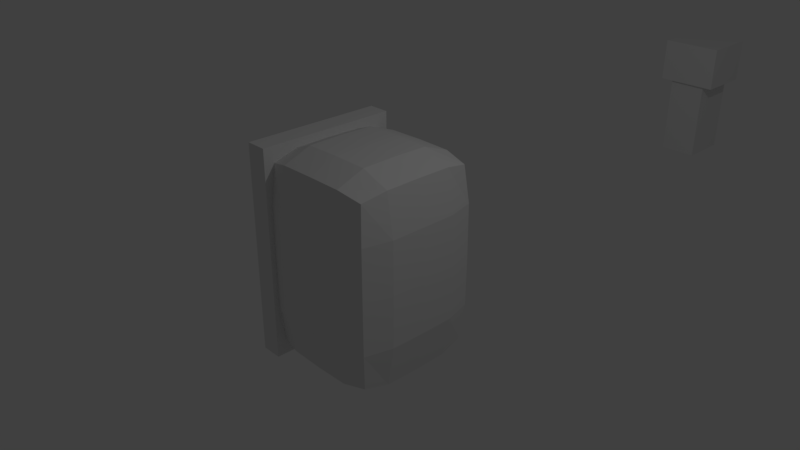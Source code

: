 # Source: Motor00.blend  (saved by Blender 2.78.0; exported with 4.5.12 LTS)
import bpy
from mathutils import Matrix  # noqa: F401  (used for matrix-valued properties, if any)

bpy.ops.wm.read_factory_settings(use_empty=True)
scene = bpy.context.scene
scene.name = 'Scene'

# ---- collections
col_collection_1 = bpy.data.collections.new('Collection 1'); scene.collection.children.link(col_collection_1)
col_collection_6 = bpy.data.collections.new('Collection 6'); scene.collection.children.link(col_collection_6)

# ---- world
world_world = bpy.data.worlds.new('World'); scene.world = world_world
world_world.color = (0.05088, 0.05088, 0.05088)
world_world.use_sun_shadow = False
world_world.sun_shadow_jitter_overblur = 0.0
world_world.cycles.sampling_method = 'MANUAL'

# ---- cameras
cam_camera = bpy.data.cameras.new('Camera')
cam_camera.clip_end = 100.0
cam_camera.lens = 35.0
cam_camera.sensor_width = 32.0
cam_camera.sensor_height = 18.0
cam_camera.ortho_scale = 7.314
cam_camera.dof.focus_distance = 0.0
cam_camera.dof.aperture_fstop = 128.0

# ---- lights
light_lamp = bpy.data.lights.new('Lamp', 'POINT')
light_lamp.transmission_factor = 0.0
light_lamp.cutoff_distance = 30.0
light_lamp.energy = 100.0
light_lamp.shadow_buffer_clip_start = 1.001
light_lamp.shadow_soft_size = 0.1
light_lamp.shadow_maximum_resolution = 0.006
light_lamp.use_absolute_resolution = True

# ---- meshes
me_cube_001 = bpy.data.meshes.new('Cube.001')
me_cube_001.from_pydata([(-1.0, -1.0, -1.0), (-1.0, -1.0, 1.0), (-1.0, 1.0, -1.0), (-1.0, 1.0, 1.0), (1.0, -1.0, -1.0), (1.0, -1.0, 1.0), (1.0, 1.0, -1.0), (1.0, 1.0, 1.0), (-1.6, -1.125, 1.0), (-1.6, 1.125, 1.0), (1.6, 1.125, 1.0), (1.6, -1.125, 1.0), (-1.6, -1.125, 2.077), (-1.6, 1.125, 2.077), (1.6, 1.125, 2.077), (1.6, -1.125, 2.077)], [], [(0, 1, 3, 2), (2, 3, 7, 6), (6, 7, 5, 4), (4, 5, 1, 0), (2, 6, 4, 0), (5, 7, 10, 11), (9, 8, 12, 13), (3, 1, 8, 9), (1, 5, 11, 8), (7, 3, 9, 10), (14, 13, 12, 15), (8, 11, 15, 12), (10, 9, 13, 14), (11, 10, 14, 15)])
me_cube_001.use_remesh_preserve_volume = False
me_cube_001.use_remesh_preserve_attributes = False
me_cube_001.use_mirror_vertex_groups = False
me_cube_001.update()
me_cube_003 = bpy.data.meshes.new('Cube.003')
me_cube_003.from_pydata([(-1.0, -1.0, -1.0), (-1.0, -1.0, 1.0), (-1.0, 1.0, -1.0), (-1.0, 1.0, 1.0), (1.0, -1.0, -1.0), (1.0, -1.0, 1.0), (1.0, 1.0, -1.0), (1.0, 1.0, 1.0)], [], [(0, 1, 3, 2), (2, 3, 7, 6), (6, 7, 5, 4), (4, 5, 1, 0), (2, 6, 4, 0), (7, 3, 1, 5)])
me_cube_003.use_remesh_preserve_volume = False
me_cube_003.use_remesh_preserve_attributes = False
me_cube_003.use_mirror_vertex_groups = False
me_cube_003.update()
me_cube_002 = bpy.data.meshes.new('Cube.002')
me_cube_002.from_pydata([(-1.0, -1.0, -1.0), (-1.0, -1.0, 1.0), (-1.0, 1.0, -1.0), (-1.0, 1.0, 1.0), (1.0, -1.0, -1.0), (1.0, -1.0, 1.0), (1.0, 1.0, -1.0), (1.0, 1.0, 1.0)], [], [(0, 1, 3, 2), (2, 3, 7, 6), (6, 7, 5, 4), (4, 5, 1, 0), (2, 6, 4, 0), (7, 3, 1, 5)])
_k = {(0, 2): 0.41176, (0, 1): 0.41176, (1, 3): 0.41176, (2, 3): 0.41176, (2, 6): 0.41176, (3, 7): 0.41176, (6, 7): 0.41176, (4, 6): 0.41176, (5, 7): 0.41176, (4, 5): 0.41176, (0, 4): 0.41176, (1, 5): 0.41176}
me_cube_002.attributes.new('crease_edge', 'FLOAT', 'EDGE').data.foreach_set('value', [_k.get((min(e.vertices), max(e.vertices)), 0.0) for e in me_cube_002.edges])
me_cube_002.use_remesh_preserve_volume = False
me_cube_002.use_remesh_preserve_attributes = False
me_cube_002.use_mirror_vertex_groups = False
me_cube_002.update()

# ---- objects
ob_cube = bpy.data.objects.new('Cube', me_cube_001)
ob_lamp = bpy.data.objects.new('Lamp', light_lamp)
ob_camera = bpy.data.objects.new('Camera', cam_camera)
ob_cube_002 = bpy.data.objects.new('Cube.002', me_cube_003)
ob_cube_001 = bpy.data.objects.new('Cube.001', me_cube_002)

# ---- transforms, parenting, visibility, modifiers, constraints
ob_cube.location = (0.0, 8.0, -0.004361)
ob_cube.scale = (0.3, 0.4, 0.65)
ob_cube.lineart.crease_threshold = 0.0
ob_lamp.location = (4.076, 1.005, 5.904)
ob_lamp.rotation_euler = (0.6503, 0.05522, 1.866)
ob_lamp.lock_rotations_4d = False
ob_lamp.empty_display_type = 'ARROWS'
ob_lamp.color = (0.0, 0.0, 0.0, 0.0)
ob_lamp.lineart.crease_threshold = 0.0
ob_camera.location = (7.481, -6.508, 5.344)
ob_camera.rotation_euler = (1.109, 0.0, 0.8149)
ob_camera.lock_rotations_4d = False
ob_camera.empty_display_type = 'ARROWS'
ob_camera.color = (0.0, 0.0, 0.0, 0.0)
ob_camera.display_type = 'WIRE'
ob_camera.lineart.crease_threshold = 0.0
ob_cube_002.location = (-0.9, 0.0, 0.0)
ob_cube_002.scale = (0.15, 1.0, 1.5)
ob_cube_002.lineart.crease_threshold = 0.0
ob_cube_001.location = (0.0, 0.0, 0.0)
ob_cube_001.scale = (1.0, 1.0, 1.5)
ob_cube_001.lineart.crease_threshold = 0.0
_m = ob_cube_001.modifiers.new('Subsurf', 'SUBSURF')
_m.uv_smooth = 'PRESERVE_CORNERS'
_m.quality = 2
_m.levels = 4
_m.show_only_control_edges = False
_m = ob_cube_001.modifiers.new('Boolean', 'BOOLEAN')
_m.object = ob_cube_002
_m.solver = 'FAST'

# ---- collection membership
col_collection_1.objects.link(ob_cube)
col_collection_1.objects.link(ob_lamp)
col_collection_1.objects.link(ob_camera)
col_collection_6.objects.link(ob_cube_002)
col_collection_6.objects.link(ob_cube_001)

# ---- scene / render settings (as saved in the file)
scene.camera = ob_camera
scene.frame_start = 1; scene.frame_end = 250; scene.frame_set(1)
scene.render.engine = 'BLENDER_EEVEE_NEXT'
scene.render.resolution_percentage = 50
scene.render.dither_intensity = 0.0
scene.cycles.use_denoising = False
scene.cycles.samples = 128
scene.cycles.sampling_pattern = 'TABULATED_SOBOL'
scene.cycles.light_sampling_threshold = 0.0
scene.cycles.use_adaptive_sampling = False
scene.cycles.use_light_tree = False
scene.cycles.blur_glossy = 0.0
scene.cycles.sample_clamp_indirect = 0.0
scene.view_settings.view_transform = 'Standard'
bpy.context.view_layer.update()
